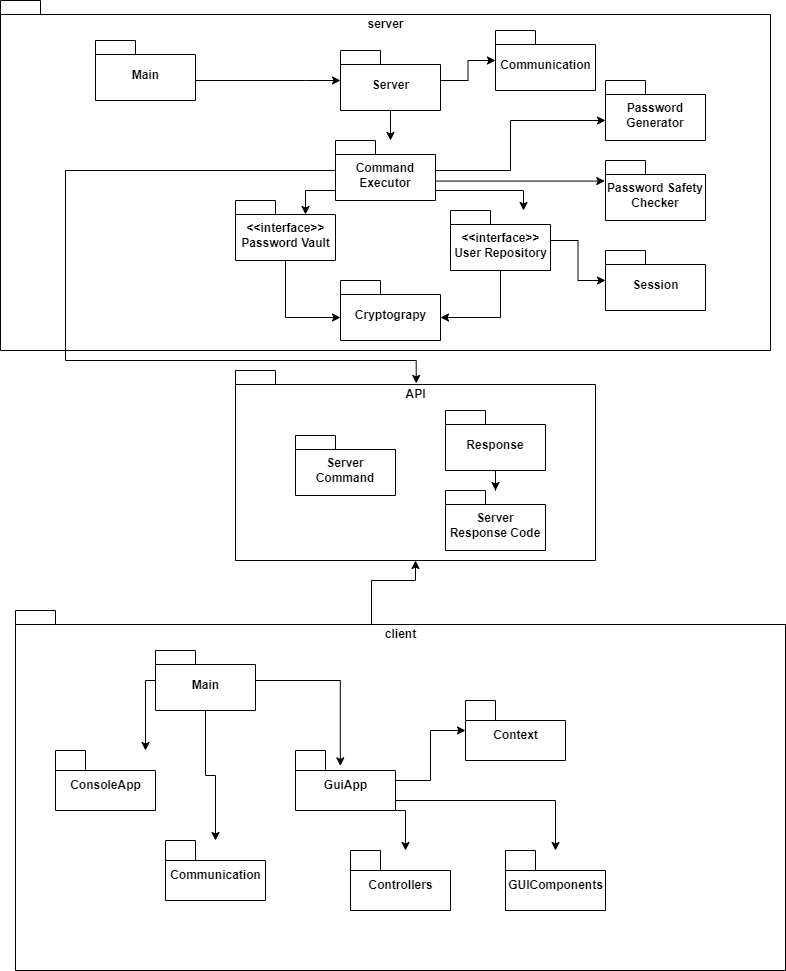

The diagram above was exported from draw.io. Its source (the exported page's mxGraphModel, read from the mxfile embedded in the PNG):
<mxGraphModel dx="1038" dy="578" grid="1" gridSize="10" guides="1" tooltips="1" connect="1" arrows="1" fold="1" page="1" pageScale="1" pageWidth="850" pageHeight="1100" math="0" shadow="0">
  <root>
    <mxCell id="0" />
    <mxCell id="1" parent="0" />
    <mxCell id="O9IDW4k24PA_8rRORlj9-1" value="server" style="shape=folder;fontStyle=1;spacingTop=10;tabWidth=40;tabHeight=14;tabPosition=left;html=1;verticalAlign=top;" parent="1" vertex="1">
      <mxGeometry x="35" y="20" width="770" height="350" as="geometry" />
    </mxCell>
    <mxCell id="c7xm0dvA0F_bh3CniF7z-9" style="edgeStyle=orthogonalEdgeStyle;rounded=0;orthogonalLoop=1;jettySize=auto;html=1;entryX=0.5;entryY=1;entryDx=0;entryDy=0;entryPerimeter=0;" parent="1" edge="1" target="O9IDW4k24PA_8rRORlj9-3">
      <mxGeometry relative="1" as="geometry">
        <mxPoint x="400" y="470" as="targetPoint" />
        <Array as="points">
          <mxPoint x="406" y="600" />
          <mxPoint x="450" y="600" />
        </Array>
        <mxPoint x="406" y="670.0000000000002" as="sourcePoint" />
      </mxGeometry>
    </mxCell>
    <mxCell id="O9IDW4k24PA_8rRORlj9-3" value="API" style="shape=folder;fontStyle=1;spacingTop=10;tabWidth=40;tabHeight=14;tabPosition=left;html=1;verticalAlign=top;" parent="1" vertex="1">
      <mxGeometry x="270" y="390" width="360" height="190" as="geometry" />
    </mxCell>
    <mxCell id="c7xm0dvA0F_bh3CniF7z-17" style="edgeStyle=orthogonalEdgeStyle;rounded=0;orthogonalLoop=1;jettySize=auto;html=1;endArrow=classic;endFill=1;" parent="1" source="O9IDW4k24PA_8rRORlj9-4" edge="1">
      <mxGeometry relative="1" as="geometry">
        <mxPoint x="425" y="160" as="targetPoint" />
      </mxGeometry>
    </mxCell>
    <mxCell id="c7xm0dvA0F_bh3CniF7z-19" style="edgeStyle=orthogonalEdgeStyle;rounded=0;orthogonalLoop=1;jettySize=auto;html=1;endArrow=classic;endFill=1;" parent="1" source="O9IDW4k24PA_8rRORlj9-4" target="c7xm0dvA0F_bh3CniF7z-18" edge="1">
      <mxGeometry relative="1" as="geometry" />
    </mxCell>
    <mxCell id="O9IDW4k24PA_8rRORlj9-4" value="Server" style="shape=folder;fontStyle=1;spacingTop=10;tabWidth=40;tabHeight=14;tabPosition=left;html=1;" parent="1" vertex="1">
      <mxGeometry x="375" y="70" width="100" height="60" as="geometry" />
    </mxCell>
    <mxCell id="c7xm0dvA0F_bh3CniF7z-13" style="edgeStyle=orthogonalEdgeStyle;rounded=0;orthogonalLoop=1;jettySize=auto;html=1;entryX=0;entryY=0;entryDx=0;entryDy=37;entryPerimeter=0;" parent="1" source="O9IDW4k24PA_8rRORlj9-6" target="O9IDW4k24PA_8rRORlj9-9" edge="1">
      <mxGeometry relative="1" as="geometry">
        <Array as="points">
          <mxPoint x="320" y="337" />
        </Array>
      </mxGeometry>
    </mxCell>
    <mxCell id="O9IDW4k24PA_8rRORlj9-6" value="&amp;lt;&amp;lt;interface&amp;gt;&amp;gt;&lt;br&gt;Password Vault" style="shape=folder;fontStyle=1;spacingTop=10;tabWidth=40;tabHeight=14;tabPosition=left;html=1;" parent="1" vertex="1">
      <mxGeometry x="270" y="220" width="100" height="60" as="geometry" />
    </mxCell>
    <mxCell id="O9IDW4k24PA_8rRORlj9-15" style="edgeStyle=orthogonalEdgeStyle;rounded=0;orthogonalLoop=1;jettySize=auto;html=1;" parent="1" source="O9IDW4k24PA_8rRORlj9-7" target="O9IDW4k24PA_8rRORlj9-13" edge="1">
      <mxGeometry relative="1" as="geometry" />
    </mxCell>
    <mxCell id="c7xm0dvA0F_bh3CniF7z-14" style="edgeStyle=orthogonalEdgeStyle;rounded=0;orthogonalLoop=1;jettySize=auto;html=1;entryX=0;entryY=0;entryDx=100;entryDy=37;entryPerimeter=0;" parent="1" source="O9IDW4k24PA_8rRORlj9-7" target="O9IDW4k24PA_8rRORlj9-9" edge="1">
      <mxGeometry relative="1" as="geometry">
        <Array as="points">
          <mxPoint x="535" y="337" />
        </Array>
      </mxGeometry>
    </mxCell>
    <mxCell id="O9IDW4k24PA_8rRORlj9-7" value="&amp;lt;&amp;lt;interface&amp;gt;&amp;gt;&lt;br&gt;User Repository" style="shape=folder;fontStyle=1;spacingTop=10;tabWidth=40;tabHeight=14;tabPosition=left;html=1;" parent="1" vertex="1">
      <mxGeometry x="485" y="230" width="100" height="60" as="geometry" />
    </mxCell>
    <mxCell id="O9IDW4k24PA_8rRORlj9-8" value="Password Generator" style="shape=folder;fontStyle=1;spacingTop=10;tabWidth=40;tabHeight=14;tabPosition=left;html=1;whiteSpace=wrap;" parent="1" vertex="1">
      <mxGeometry x="640" y="100" width="100" height="60" as="geometry" />
    </mxCell>
    <mxCell id="O9IDW4k24PA_8rRORlj9-9" value="Cryptograpy" style="shape=folder;fontStyle=1;spacingTop=10;tabWidth=40;tabHeight=14;tabPosition=left;html=1;" parent="1" vertex="1">
      <mxGeometry x="375" y="300" width="100" height="60" as="geometry" />
    </mxCell>
    <mxCell id="O9IDW4k24PA_8rRORlj9-11" value="Password Safety Checker" style="shape=folder;fontStyle=1;spacingTop=10;tabWidth=40;tabHeight=14;tabPosition=left;html=1;whiteSpace=wrap;" parent="1" vertex="1">
      <mxGeometry x="640" y="180" width="100" height="60" as="geometry" />
    </mxCell>
    <mxCell id="O9IDW4k24PA_8rRORlj9-19" style="edgeStyle=orthogonalEdgeStyle;rounded=0;orthogonalLoop=1;jettySize=auto;html=1;exitX=0;exitY=0;exitDx=100;exitDy=25.5;exitPerimeter=0;" parent="1" source="O9IDW4k24PA_8rRORlj9-12" target="O9IDW4k24PA_8rRORlj9-7" edge="1">
      <mxGeometry relative="1" as="geometry">
        <mxPoint x="558" y="280" as="targetPoint" />
        <Array as="points">
          <mxPoint x="428" y="210" />
          <mxPoint x="558" y="210" />
        </Array>
      </mxGeometry>
    </mxCell>
    <mxCell id="c7xm0dvA0F_bh3CniF7z-11" style="edgeStyle=orthogonalEdgeStyle;rounded=0;orthogonalLoop=1;jettySize=auto;html=1;entryX=0.502;entryY=0.068;entryDx=0;entryDy=0;entryPerimeter=0;" parent="1" source="O9IDW4k24PA_8rRORlj9-12" target="O9IDW4k24PA_8rRORlj9-3" edge="1">
      <mxGeometry relative="1" as="geometry">
        <Array as="points">
          <mxPoint x="100" y="190" />
          <mxPoint x="100" y="380" />
          <mxPoint x="451" y="380" />
        </Array>
      </mxGeometry>
    </mxCell>
    <mxCell id="c7xm0dvA0F_bh3CniF7z-15" style="edgeStyle=orthogonalEdgeStyle;rounded=0;orthogonalLoop=1;jettySize=auto;html=1;endArrow=classic;endFill=1;exitX=0;exitY=0;exitDx=100;exitDy=14;exitPerimeter=0;" parent="1" source="O9IDW4k24PA_8rRORlj9-12" edge="1">
      <mxGeometry relative="1" as="geometry">
        <mxPoint x="640" y="140" as="targetPoint" />
        <Array as="points">
          <mxPoint x="470" y="190" />
          <mxPoint x="545" y="190" />
          <mxPoint x="545" y="140" />
          <mxPoint x="640" y="140" />
        </Array>
      </mxGeometry>
    </mxCell>
    <mxCell id="c7xm0dvA0F_bh3CniF7z-16" style="edgeStyle=orthogonalEdgeStyle;rounded=0;orthogonalLoop=1;jettySize=auto;html=1;endArrow=classic;endFill=1;entryX=-0.007;entryY=0.343;entryDx=0;entryDy=0;entryPerimeter=0;" parent="1" source="O9IDW4k24PA_8rRORlj9-12" target="O9IDW4k24PA_8rRORlj9-11" edge="1">
      <mxGeometry relative="1" as="geometry">
        <mxPoint x="640" y="185" as="targetPoint" />
        <Array as="points">
          <mxPoint x="639" y="201" />
        </Array>
      </mxGeometry>
    </mxCell>
    <mxCell id="c9l4pGi4SUy094kpUrEq-20" style="edgeStyle=orthogonalEdgeStyle;rounded=0;orthogonalLoop=1;jettySize=auto;html=1;entryX=0;entryY=0;entryDx=70;entryDy=14;entryPerimeter=0;" edge="1" parent="1" source="O9IDW4k24PA_8rRORlj9-12" target="O9IDW4k24PA_8rRORlj9-6">
      <mxGeometry relative="1" as="geometry">
        <Array as="points">
          <mxPoint x="340" y="210" />
        </Array>
      </mxGeometry>
    </mxCell>
    <mxCell id="O9IDW4k24PA_8rRORlj9-12" value="Command Executor" style="shape=folder;fontStyle=1;spacingTop=10;tabWidth=40;tabHeight=14;tabPosition=left;html=1;whiteSpace=wrap;" parent="1" vertex="1">
      <mxGeometry x="370" y="160" width="100" height="60" as="geometry" />
    </mxCell>
    <mxCell id="O9IDW4k24PA_8rRORlj9-13" value="Session" style="shape=folder;fontStyle=1;spacingTop=10;tabWidth=40;tabHeight=14;tabPosition=left;html=1;" parent="1" vertex="1">
      <mxGeometry x="640" y="270" width="100" height="60" as="geometry" />
    </mxCell>
    <mxCell id="O9IDW4k24PA_8rRORlj9-28" value="Server Command" style="shape=folder;fontStyle=1;spacingTop=10;tabWidth=40;tabHeight=14;tabPosition=left;html=1;whiteSpace=wrap;" parent="1" vertex="1">
      <mxGeometry x="330" y="455" width="100" height="60" as="geometry" />
    </mxCell>
    <mxCell id="O9IDW4k24PA_8rRORlj9-29" value="Server Response Code" style="shape=folder;fontStyle=1;spacingTop=10;tabWidth=40;tabHeight=14;tabPosition=left;html=1;whiteSpace=wrap;" parent="1" vertex="1">
      <mxGeometry x="480" y="510" width="100" height="60" as="geometry" />
    </mxCell>
    <mxCell id="c7xm0dvA0F_bh3CniF7z-3" style="edgeStyle=orthogonalEdgeStyle;rounded=0;orthogonalLoop=1;jettySize=auto;html=1;" parent="1" source="c7xm0dvA0F_bh3CniF7z-1" target="O9IDW4k24PA_8rRORlj9-4" edge="1">
      <mxGeometry relative="1" as="geometry">
        <Array as="points">
          <mxPoint x="340" y="100" />
          <mxPoint x="340" y="100" />
        </Array>
      </mxGeometry>
    </mxCell>
    <mxCell id="c7xm0dvA0F_bh3CniF7z-1" value="Main" style="shape=folder;fontStyle=1;spacingTop=10;tabWidth=40;tabHeight=14;tabPosition=left;html=1;" parent="1" vertex="1">
      <mxGeometry x="130" y="60" width="100" height="60" as="geometry" />
    </mxCell>
    <mxCell id="c7xm0dvA0F_bh3CniF7z-8" style="edgeStyle=orthogonalEdgeStyle;rounded=0;orthogonalLoop=1;jettySize=auto;html=1;" parent="1" source="c7xm0dvA0F_bh3CniF7z-7" target="O9IDW4k24PA_8rRORlj9-29" edge="1">
      <mxGeometry relative="1" as="geometry" />
    </mxCell>
    <mxCell id="c7xm0dvA0F_bh3CniF7z-7" value="Response" style="shape=folder;fontStyle=1;spacingTop=10;tabWidth=40;tabHeight=14;tabPosition=left;html=1;whiteSpace=wrap;" parent="1" vertex="1">
      <mxGeometry x="480" y="430" width="100" height="60" as="geometry" />
    </mxCell>
    <mxCell id="c7xm0dvA0F_bh3CniF7z-18" value="Communication" style="shape=folder;fontStyle=1;spacingTop=10;tabWidth=40;tabHeight=14;tabPosition=left;html=1;" parent="1" vertex="1">
      <mxGeometry x="530" y="50" width="100" height="60" as="geometry" />
    </mxCell>
    <mxCell id="c9l4pGi4SUy094kpUrEq-2" value="client" style="shape=folder;fontStyle=1;spacingTop=10;tabWidth=40;tabHeight=14;tabPosition=left;html=1;verticalAlign=top;" vertex="1" parent="1">
      <mxGeometry x="50" y="630" width="770" height="360" as="geometry" />
    </mxCell>
    <mxCell id="c9l4pGi4SUy094kpUrEq-12" style="edgeStyle=orthogonalEdgeStyle;rounded=0;orthogonalLoop=1;jettySize=auto;html=1;entryX=0.448;entryY=0.257;entryDx=0;entryDy=0;entryPerimeter=0;" edge="1" parent="1" source="c9l4pGi4SUy094kpUrEq-4" target="c9l4pGi4SUy094kpUrEq-7">
      <mxGeometry relative="1" as="geometry" />
    </mxCell>
    <mxCell id="c9l4pGi4SUy094kpUrEq-15" style="edgeStyle=orthogonalEdgeStyle;rounded=0;orthogonalLoop=1;jettySize=auto;html=1;" edge="1" parent="1" source="c9l4pGi4SUy094kpUrEq-4" target="c9l4pGi4SUy094kpUrEq-6">
      <mxGeometry relative="1" as="geometry">
        <Array as="points">
          <mxPoint x="180" y="700" />
        </Array>
      </mxGeometry>
    </mxCell>
    <mxCell id="c9l4pGi4SUy094kpUrEq-17" style="edgeStyle=orthogonalEdgeStyle;rounded=0;orthogonalLoop=1;jettySize=auto;html=1;" edge="1" parent="1" source="c9l4pGi4SUy094kpUrEq-4" target="c9l4pGi4SUy094kpUrEq-5">
      <mxGeometry relative="1" as="geometry">
        <Array as="points" />
      </mxGeometry>
    </mxCell>
    <mxCell id="c9l4pGi4SUy094kpUrEq-4" value="Main" style="shape=folder;fontStyle=1;spacingTop=10;tabWidth=40;tabHeight=14;tabPosition=left;html=1;" vertex="1" parent="1">
      <mxGeometry x="190" y="670" width="100" height="60" as="geometry" />
    </mxCell>
    <mxCell id="c9l4pGi4SUy094kpUrEq-5" value="Communication" style="shape=folder;fontStyle=1;spacingTop=10;tabWidth=30;tabHeight=20;tabPosition=left;html=1;" vertex="1" parent="1">
      <mxGeometry x="200" y="860" width="100" height="60" as="geometry" />
    </mxCell>
    <mxCell id="c9l4pGi4SUy094kpUrEq-6" value="ConsoleApp" style="shape=folder;fontStyle=1;spacingTop=10;tabWidth=30;tabHeight=20;tabPosition=left;html=1;" vertex="1" parent="1">
      <mxGeometry x="90" y="770" width="100" height="60" as="geometry" />
    </mxCell>
    <mxCell id="c9l4pGi4SUy094kpUrEq-13" style="edgeStyle=orthogonalEdgeStyle;rounded=0;orthogonalLoop=1;jettySize=auto;html=1;" edge="1" parent="1" source="c9l4pGi4SUy094kpUrEq-7" target="c9l4pGi4SUy094kpUrEq-9">
      <mxGeometry relative="1" as="geometry" />
    </mxCell>
    <mxCell id="c9l4pGi4SUy094kpUrEq-14" style="edgeStyle=orthogonalEdgeStyle;rounded=0;orthogonalLoop=1;jettySize=auto;html=1;" edge="1" parent="1" source="c9l4pGi4SUy094kpUrEq-7" target="c9l4pGi4SUy094kpUrEq-8">
      <mxGeometry relative="1" as="geometry">
        <Array as="points">
          <mxPoint x="440" y="830" />
        </Array>
      </mxGeometry>
    </mxCell>
    <mxCell id="c9l4pGi4SUy094kpUrEq-19" style="edgeStyle=orthogonalEdgeStyle;rounded=0;orthogonalLoop=1;jettySize=auto;html=1;" edge="1" parent="1" source="c9l4pGi4SUy094kpUrEq-7" target="c9l4pGi4SUy094kpUrEq-18">
      <mxGeometry relative="1" as="geometry">
        <Array as="points">
          <mxPoint x="590" y="820" />
        </Array>
      </mxGeometry>
    </mxCell>
    <mxCell id="c9l4pGi4SUy094kpUrEq-7" value="GuiApp" style="shape=folder;fontStyle=1;spacingTop=10;tabWidth=30;tabHeight=20;tabPosition=left;html=1;" vertex="1" parent="1">
      <mxGeometry x="330" y="770" width="100" height="60" as="geometry" />
    </mxCell>
    <mxCell id="c9l4pGi4SUy094kpUrEq-8" value="Controllers" style="shape=folder;fontStyle=1;spacingTop=10;tabWidth=30;tabHeight=20;tabPosition=left;html=1;" vertex="1" parent="1">
      <mxGeometry x="385" y="870" width="100" height="60" as="geometry" />
    </mxCell>
    <mxCell id="c9l4pGi4SUy094kpUrEq-9" value="Context" style="shape=folder;fontStyle=1;spacingTop=10;tabWidth=30;tabHeight=20;tabPosition=left;html=1;" vertex="1" parent="1">
      <mxGeometry x="500" y="720" width="100" height="60" as="geometry" />
    </mxCell>
    <mxCell id="c9l4pGi4SUy094kpUrEq-18" value="GUIComponents" style="shape=folder;fontStyle=1;spacingTop=10;tabWidth=30;tabHeight=20;tabPosition=left;html=1;" vertex="1" parent="1">
      <mxGeometry x="540" y="870" width="100" height="60" as="geometry" />
    </mxCell>
  </root>
</mxGraphModel>